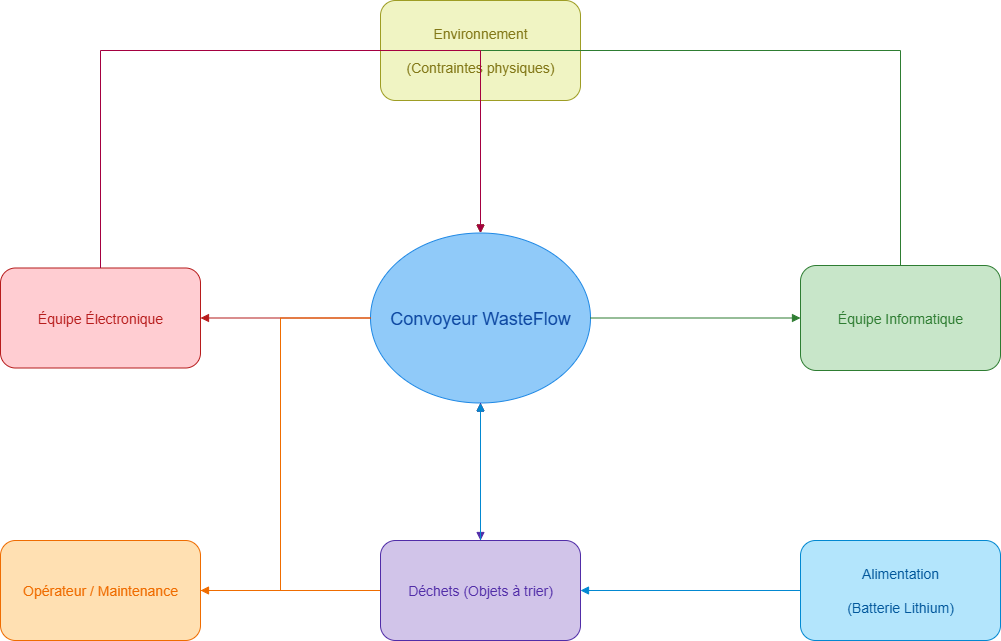

The diagram above was exported from draw.io. Its source (the exported page's mxGraphModel, read from the mxfile embedded in the PNG):
<mxGraphModel dx="1091" dy="1698" grid="1" gridSize="10" guides="1" tooltips="1" connect="1" arrows="1" fold="1" page="1" pageScale="1" pageWidth="827" pageHeight="1169" math="0" shadow="0">
  <root>
    <mxCell id="0" />
    <mxCell id="1" parent="0" />
    <mxCell id="2" value="&lt;font style=&quot;font-size: 18px;&quot;&gt;Convoyeur WasteFlow&lt;/font&gt;" style="ellipse;whiteSpace=wrap;html=1;fillColor=#90CAF9;strokeColor=#1E88E5;fontSize=16;fontColor=#0D47A1;" parent="1" vertex="1">
      <mxGeometry x="490" y="112.5" width="220" height="170" as="geometry" />
    </mxCell>
    <mxCell id="3" value="&lt;font style=&quot;font-size: 14px;&quot;&gt;Équipe Électronique&lt;/font&gt;" style="rounded=1;whiteSpace=wrap;html=1;fillColor=#FFCDD2;strokeColor=#B71C1C;fontSize=12;fontColor=#B71C1C;" parent="1" vertex="1">
      <mxGeometry x="120" y="147.5" width="200" height="100" as="geometry" />
    </mxCell>
    <mxCell id="4" value="&lt;font style=&quot;font-size: 14px;&quot;&gt;Équipe Informatique&lt;/font&gt;" style="rounded=1;whiteSpace=wrap;html=1;fillColor=#C8E6C9;strokeColor=#2E7D32;fontSize=12;fontColor=#2E7D32;" parent="1" vertex="1">
      <mxGeometry x="920" y="145" width="200" height="105" as="geometry" />
    </mxCell>
    <mxCell id="5" value="&lt;font style=&quot;font-size: 14px;&quot;&gt;Opérateur / Maintenance&lt;/font&gt;" style="rounded=1;whiteSpace=wrap;html=1;fillColor=#FFE0B2;strokeColor=#EF6C00;fontSize=12;fontColor=#EF6C00;" parent="1" vertex="1">
      <mxGeometry x="120" y="420" width="200" height="100" as="geometry" />
    </mxCell>
    <mxCell id="7" value="&lt;font style=&quot;font-size: 14px;&quot;&gt;Alimentation&lt;br&gt;&lt;br&gt;(Batterie Lithium)&lt;/font&gt;" style="rounded=1;whiteSpace=wrap;html=1;fillColor=#B3E5FC;strokeColor=#0288D1;fontSize=12;fontColor=#01579B;" parent="1" vertex="1">
      <mxGeometry x="920" y="420" width="200" height="100" as="geometry" />
    </mxCell>
    <mxCell id="8" value="&lt;font style=&quot;font-size: 14px;&quot;&gt;Environnement&lt;/font&gt;&lt;div&gt;&lt;font style=&quot;font-size: 14px;&quot;&gt;&lt;br&gt;(Contraintes physiques)&lt;/font&gt;&lt;/div&gt;" style="rounded=1;whiteSpace=wrap;html=1;fillColor=#F0F4C3;strokeColor=#9E9D24;fontSize=12;fontColor=#827717;" parent="1" vertex="1">
      <mxGeometry x="500" y="-120" width="200" height="100" as="geometry" />
    </mxCell>
    <mxCell id="9" style="edgeStyle=orthogonalEdgeStyle;rounded=0;orthogonalLoop=1;jettySize=auto;html=1;strokeColor=#B71C1C;endArrow=block;endFill=1;" parent="1" source="2" target="3" edge="1">
      <mxGeometry relative="1" as="geometry" />
    </mxCell>
    <mxCell id="11" style="edgeStyle=orthogonalEdgeStyle;rounded=0;orthogonalLoop=1;jettySize=auto;html=1;strokeColor=#2E7D32;endArrow=block;endFill=1;" parent="1" source="2" target="4" edge="1">
      <mxGeometry relative="1" as="geometry" />
    </mxCell>
    <mxCell id="12" style="edgeStyle=orthogonalEdgeStyle;rounded=0;orthogonalLoop=1;jettySize=auto;html=1;strokeColor=#2E7D32;endArrow=block;endFill=1;" parent="1" source="4" target="2" edge="1">
      <mxGeometry relative="1" as="geometry">
        <Array as="points">
          <mxPoint x="1020" y="-70" />
          <mxPoint x="600" y="-70" />
        </Array>
      </mxGeometry>
    </mxCell>
    <mxCell id="13" style="edgeStyle=orthogonalEdgeStyle;rounded=0;orthogonalLoop=1;jettySize=auto;html=1;strokeColor=#EF6C00;endArrow=block;endFill=1;entryX=1;entryY=0.5;entryDx=0;entryDy=0;exitX=0;exitY=0.5;exitDx=0;exitDy=0;" parent="1" source="2" target="5" edge="1">
      <mxGeometry relative="1" as="geometry">
        <mxPoint x="470" y="197.5" as="sourcePoint" />
        <mxPoint x="300" y="470" as="targetPoint" />
        <Array as="points">
          <mxPoint x="400" y="198" />
          <mxPoint x="400" y="470" />
        </Array>
      </mxGeometry>
    </mxCell>
    <mxCell id="14" style="edgeStyle=orthogonalEdgeStyle;rounded=0;orthogonalLoop=1;jettySize=auto;html=1;strokeColor=#EF6C00;endArrow=block;endFill=1;" parent="1" source="5" target="2" edge="1">
      <mxGeometry relative="1" as="geometry" />
    </mxCell>
    <mxCell id="15" style="edgeStyle=orthogonalEdgeStyle;rounded=0;orthogonalLoop=1;jettySize=auto;html=1;strokeColor=#512DA8;endArrow=block;endFill=1;" parent="1" source="6" target="2" edge="1">
      <mxGeometry relative="1" as="geometry" />
    </mxCell>
    <mxCell id="16" style="edgeStyle=orthogonalEdgeStyle;rounded=0;orthogonalLoop=1;jettySize=auto;html=1;strokeColor=#512DA8;endArrow=block;endFill=1;" parent="1" source="2" target="6" edge="1">
      <mxGeometry relative="1" as="geometry" />
    </mxCell>
    <mxCell id="17" style="edgeStyle=orthogonalEdgeStyle;rounded=0;orthogonalLoop=1;jettySize=auto;html=1;strokeColor=#0288D1;endArrow=block;endFill=1;" parent="1" source="6" target="2" edge="1">
      <mxGeometry relative="1" as="geometry" />
    </mxCell>
    <mxCell id="18" style="edgeStyle=orthogonalEdgeStyle;rounded=0;orthogonalLoop=1;jettySize=auto;html=1;strokeColor=#9E9D24;endArrow=block;endFill=1;" parent="1" source="8" target="2" edge="1">
      <mxGeometry relative="1" as="geometry" />
    </mxCell>
    <mxCell id="b3TH0mV_Qaku8AIb3DJG-18" value="" style="edgeStyle=orthogonalEdgeStyle;rounded=0;orthogonalLoop=1;jettySize=auto;html=1;strokeColor=#0288D1;endArrow=block;endFill=1;" edge="1" parent="1" source="7" target="6">
      <mxGeometry relative="1" as="geometry">
        <mxPoint x="880" y="390" as="sourcePoint" />
        <mxPoint x="600" y="283" as="targetPoint" />
      </mxGeometry>
    </mxCell>
    <mxCell id="6" value="&lt;font style=&quot;font-size: 14px;&quot;&gt;Déchets (Objets à trier)&lt;/font&gt;" style="rounded=1;whiteSpace=wrap;html=1;fillColor=#D1C4E9;strokeColor=#512DA8;fontSize=12;fontColor=#512DA8;" parent="1" vertex="1">
      <mxGeometry x="500" y="420" width="200" height="100" as="geometry" />
    </mxCell>
    <mxCell id="b3TH0mV_Qaku8AIb3DJG-21" style="edgeStyle=orthogonalEdgeStyle;rounded=0;orthogonalLoop=1;jettySize=auto;html=1;strokeColor=#A50040;endArrow=block;endFill=1;exitX=0.5;exitY=0;exitDx=0;exitDy=0;fillColor=#d80073;" edge="1" parent="1" source="3">
      <mxGeometry relative="1" as="geometry">
        <mxPoint x="260" y="139.5" as="sourcePoint" />
        <mxPoint x="600" y="112.5" as="targetPoint" />
        <Array as="points">
          <mxPoint x="220" y="-70" />
          <mxPoint x="600" y="-70" />
        </Array>
      </mxGeometry>
    </mxCell>
  </root>
</mxGraphModel>